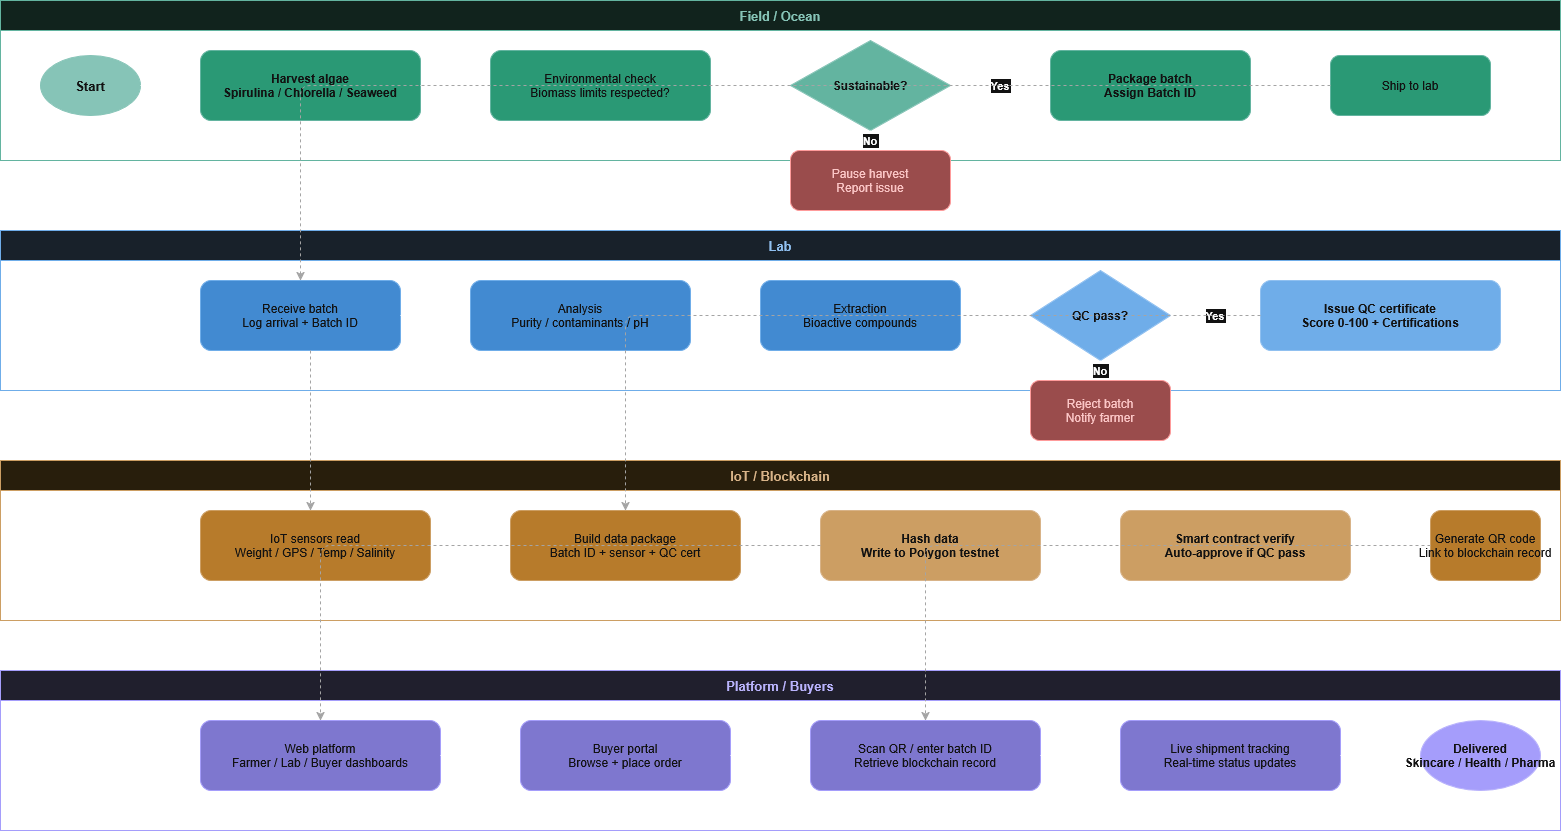

The diagram above was exported from draw.io. Its source (the exported page's mxGraphModel, read from the mxfile embedded in the PNG):
<mxGraphModel dx="717" dy="365" grid="1" gridSize="10" guides="1" tooltips="1" connect="1" arrows="1" fold="1" page="1" pageScale="1" pageWidth="850" pageHeight="1100" math="0" shadow="0">
  <root>
    <mxCell id="0" />
    <mxCell id="1" parent="0" />
    <mxCell id="WY3q_wx9wUCTxXUQQZFf-62" parent="1" style="swimlane;startSize=30;fillColor=#e1f5ee;strokeColor=#0F6E56;fontColor=#085041;fontStyle=1;fontSize=13;" value="Field / Ocean" vertex="1">
      <mxGeometry height="160" width="1560" x="480" y="150" as="geometry" />
    </mxCell>
    <mxCell id="WY3q_wx9wUCTxXUQQZFf-63" parent="WY3q_wx9wUCTxXUQQZFf-62" style="ellipse;fillColor=#085041;strokeColor=#085041;fontColor=#ffffff;fontStyle=1;fontSize=13;" value="Start" vertex="1">
      <mxGeometry height="60" width="100" x="40" y="55" as="geometry" />
    </mxCell>
    <mxCell id="WY3q_wx9wUCTxXUQQZFf-64" parent="WY3q_wx9wUCTxXUQQZFf-62" style="rounded=1;fillColor=#1D9E75;strokeColor=#0F6E56;fontColor=#ffffff;fontStyle=1;fontSize=12;" value="Harvest algae&#10;Spirulina / Chlorella / Seaweed" vertex="1">
      <mxGeometry height="70" width="220" x="200" y="50" as="geometry" />
    </mxCell>
    <mxCell id="WY3q_wx9wUCTxXUQQZFf-65" parent="WY3q_wx9wUCTxXUQQZFf-62" style="rounded=1;fillColor=#1D9E75;strokeColor=#0F6E56;fontColor=#ffffff;fontSize=12;" value="Environmental check&#10;Biomass limits respected?" vertex="1">
      <mxGeometry height="70" width="220" x="490" y="50" as="geometry" />
    </mxCell>
    <mxCell id="WY3q_wx9wUCTxXUQQZFf-66" parent="WY3q_wx9wUCTxXUQQZFf-62" style="rhombus;fillColor=#0F6E56;strokeColor=#085041;fontColor=#ffffff;fontStyle=1;fontSize=12;" value="Sustainable?" vertex="1">
      <mxGeometry height="90" width="160" x="790" y="40" as="geometry" />
    </mxCell>
    <mxCell id="WY3q_wx9wUCTxXUQQZFf-67" parent="WY3q_wx9wUCTxXUQQZFf-62" style="rounded=1;fillColor=#F09595;strokeColor=#A32D2D;fontColor=#501313;fontSize=12;" value="Pause harvest&#10;Report issue" vertex="1">
      <mxGeometry height="60" width="160" x="790" y="150" as="geometry" />
    </mxCell>
    <mxCell id="WY3q_wx9wUCTxXUQQZFf-68" parent="WY3q_wx9wUCTxXUQQZFf-62" style="rounded=1;fillColor=#1D9E75;strokeColor=#0F6E56;fontColor=#ffffff;fontStyle=1;fontSize=12;" value="Package batch&#10;Assign Batch ID" vertex="1">
      <mxGeometry height="70" width="200" x="1050" y="50" as="geometry" />
    </mxCell>
    <mxCell id="WY3q_wx9wUCTxXUQQZFf-69" parent="WY3q_wx9wUCTxXUQQZFf-62" style="rounded=1;fillColor=#1D9E75;strokeColor=#0F6E56;fontColor=#ffffff;fontSize=12;" value="Ship to lab" vertex="1">
      <mxGeometry height="60" width="160" x="1330" y="55" as="geometry" />
    </mxCell>
    <mxCell id="WY3q_wx9wUCTxXUQQZFf-70" edge="1" parent="WY3q_wx9wUCTxXUQQZFf-62" source="WY3q_wx9wUCTxXUQQZFf-63" style="edgeStyle=orthogonalEdgeStyle;" target="WY3q_wx9wUCTxXUQQZFf-64">
      <mxGeometry relative="1" as="geometry" />
    </mxCell>
    <mxCell id="WY3q_wx9wUCTxXUQQZFf-71" edge="1" parent="WY3q_wx9wUCTxXUQQZFf-62" source="WY3q_wx9wUCTxXUQQZFf-64" style="edgeStyle=orthogonalEdgeStyle;" target="WY3q_wx9wUCTxXUQQZFf-65">
      <mxGeometry relative="1" as="geometry" />
    </mxCell>
    <mxCell id="WY3q_wx9wUCTxXUQQZFf-72" edge="1" parent="WY3q_wx9wUCTxXUQQZFf-62" source="WY3q_wx9wUCTxXUQQZFf-65" style="edgeStyle=orthogonalEdgeStyle;" target="WY3q_wx9wUCTxXUQQZFf-66">
      <mxGeometry relative="1" as="geometry" />
    </mxCell>
    <mxCell id="WY3q_wx9wUCTxXUQQZFf-73" edge="1" parent="WY3q_wx9wUCTxXUQQZFf-62" source="WY3q_wx9wUCTxXUQQZFf-66" style="edgeStyle=orthogonalEdgeStyle;fontStyle=1;" target="WY3q_wx9wUCTxXUQQZFf-67" value="No">
      <mxGeometry relative="1" as="geometry" />
    </mxCell>
    <mxCell id="WY3q_wx9wUCTxXUQQZFf-74" edge="1" parent="WY3q_wx9wUCTxXUQQZFf-62" source="WY3q_wx9wUCTxXUQQZFf-66" style="edgeStyle=orthogonalEdgeStyle;fontStyle=1;" target="WY3q_wx9wUCTxXUQQZFf-68" value="Yes">
      <mxGeometry relative="1" as="geometry" />
    </mxCell>
    <mxCell id="WY3q_wx9wUCTxXUQQZFf-75" edge="1" parent="WY3q_wx9wUCTxXUQQZFf-62" source="WY3q_wx9wUCTxXUQQZFf-68" style="edgeStyle=orthogonalEdgeStyle;" target="WY3q_wx9wUCTxXUQQZFf-69">
      <mxGeometry relative="1" as="geometry" />
    </mxCell>
    <mxCell id="WY3q_wx9wUCTxXUQQZFf-76" parent="1" style="swimlane;startSize=30;fillColor=#e6f1fb;strokeColor=#185FA5;fontColor=#0C447C;fontStyle=1;fontSize=13;" value="Lab" vertex="1">
      <mxGeometry height="160" width="1560" x="480" y="380" as="geometry" />
    </mxCell>
    <mxCell id="WY3q_wx9wUCTxXUQQZFf-77" parent="WY3q_wx9wUCTxXUQQZFf-76" style="rounded=1;fillColor=#378ADD;strokeColor=#185FA5;fontColor=#ffffff;fontSize=12;" value="Receive batch&#10;Log arrival + Batch ID" vertex="1">
      <mxGeometry height="70" width="200" x="200" y="50" as="geometry" />
    </mxCell>
    <mxCell id="WY3q_wx9wUCTxXUQQZFf-78" parent="WY3q_wx9wUCTxXUQQZFf-76" style="rounded=1;fillColor=#378ADD;strokeColor=#185FA5;fontColor=#ffffff;fontSize=12;" value="Analysis&#10;Purity / contaminants / pH" vertex="1">
      <mxGeometry height="70" width="220" x="470" y="50" as="geometry" />
    </mxCell>
    <mxCell id="WY3q_wx9wUCTxXUQQZFf-79" parent="WY3q_wx9wUCTxXUQQZFf-76" style="rounded=1;fillColor=#378ADD;strokeColor=#185FA5;fontColor=#ffffff;fontSize=12;" value="Extraction&#10;Bioactive compounds" vertex="1">
      <mxGeometry height="70" width="200" x="760" y="50" as="geometry" />
    </mxCell>
    <mxCell id="WY3q_wx9wUCTxXUQQZFf-80" parent="WY3q_wx9wUCTxXUQQZFf-76" style="rhombus;fillColor=#185FA5;strokeColor=#0C447C;fontColor=#ffffff;fontStyle=1;fontSize=12;" value="QC pass?" vertex="1">
      <mxGeometry height="90" width="140" x="1030" y="40" as="geometry" />
    </mxCell>
    <mxCell id="WY3q_wx9wUCTxXUQQZFf-81" parent="WY3q_wx9wUCTxXUQQZFf-76" style="rounded=1;fillColor=#F09595;strokeColor=#A32D2D;fontColor=#501313;fontSize=12;" value="Reject batch&#10;Notify farmer" vertex="1">
      <mxGeometry height="60" width="140" x="1030" y="150" as="geometry" />
    </mxCell>
    <mxCell id="WY3q_wx9wUCTxXUQQZFf-82" parent="WY3q_wx9wUCTxXUQQZFf-76" style="rounded=1;fillColor=#185FA5;strokeColor=#0C447C;fontColor=#ffffff;fontStyle=1;fontSize=12;" value="Issue QC certificate&#10;Score 0-100 + Certifications" vertex="1">
      <mxGeometry height="70" width="240" x="1260" y="50" as="geometry" />
    </mxCell>
    <mxCell id="WY3q_wx9wUCTxXUQQZFf-83" edge="1" parent="WY3q_wx9wUCTxXUQQZFf-76" source="WY3q_wx9wUCTxXUQQZFf-77" style="edgeStyle=orthogonalEdgeStyle;" target="WY3q_wx9wUCTxXUQQZFf-78">
      <mxGeometry relative="1" as="geometry" />
    </mxCell>
    <mxCell id="WY3q_wx9wUCTxXUQQZFf-84" edge="1" parent="WY3q_wx9wUCTxXUQQZFf-76" source="WY3q_wx9wUCTxXUQQZFf-78" style="edgeStyle=orthogonalEdgeStyle;" target="WY3q_wx9wUCTxXUQQZFf-79">
      <mxGeometry relative="1" as="geometry" />
    </mxCell>
    <mxCell id="WY3q_wx9wUCTxXUQQZFf-85" edge="1" parent="WY3q_wx9wUCTxXUQQZFf-76" source="WY3q_wx9wUCTxXUQQZFf-79" style="edgeStyle=orthogonalEdgeStyle;" target="WY3q_wx9wUCTxXUQQZFf-80">
      <mxGeometry relative="1" as="geometry" />
    </mxCell>
    <mxCell id="WY3q_wx9wUCTxXUQQZFf-86" edge="1" parent="WY3q_wx9wUCTxXUQQZFf-76" source="WY3q_wx9wUCTxXUQQZFf-80" style="edgeStyle=orthogonalEdgeStyle;fontStyle=1;" value="No">
      <mxGeometry relative="1" as="geometry">
        <mxPoint x="1100" y="150" as="targetPoint" />
      </mxGeometry>
    </mxCell>
    <mxCell id="WY3q_wx9wUCTxXUQQZFf-87" edge="1" parent="WY3q_wx9wUCTxXUQQZFf-76" source="WY3q_wx9wUCTxXUQQZFf-80" style="edgeStyle=orthogonalEdgeStyle;fontStyle=1;" value="Yes">
      <mxGeometry relative="1" as="geometry">
        <mxPoint x="1260" y="85" as="targetPoint" />
      </mxGeometry>
    </mxCell>
    <mxCell id="WY3q_wx9wUCTxXUQQZFf-88" parent="1" style="swimlane;startSize=30;fillColor=#faeeda;strokeColor=#854F0B;fontColor=#633806;fontStyle=1;fontSize=13;" value="IoT / Blockchain" vertex="1">
      <mxGeometry height="160" width="1560" x="480" y="610" as="geometry" />
    </mxCell>
    <mxCell id="WY3q_wx9wUCTxXUQQZFf-89" parent="WY3q_wx9wUCTxXUQQZFf-88" style="rounded=1;fillColor=#BA7517;strokeColor=#854F0B;fontColor=#ffffff;fontSize=12;" value="IoT sensors read&#10;Weight / GPS / Temp / Salinity" vertex="1">
      <mxGeometry height="70" width="230" x="200" y="50" as="geometry" />
    </mxCell>
    <mxCell id="WY3q_wx9wUCTxXUQQZFf-90" parent="WY3q_wx9wUCTxXUQQZFf-88" style="rounded=1;fillColor=#BA7517;strokeColor=#854F0B;fontColor=#ffffff;fontSize=12;" value="Build data package&#10;Batch ID + sensor + QC cert" vertex="1">
      <mxGeometry height="70" width="230" x="510" y="50" as="geometry" />
    </mxCell>
    <mxCell id="WY3q_wx9wUCTxXUQQZFf-91" parent="WY3q_wx9wUCTxXUQQZFf-88" style="rounded=1;fillColor=#854F0B;strokeColor=#633806;fontColor=#ffffff;fontStyle=1;fontSize=12;" value="Hash data&#10;Write to Polygon testnet" vertex="1">
      <mxGeometry height="70" width="220" x="820" y="50" as="geometry" />
    </mxCell>
    <mxCell id="WY3q_wx9wUCTxXUQQZFf-92" parent="WY3q_wx9wUCTxXUQQZFf-88" style="rounded=1;fillColor=#854F0B;strokeColor=#633806;fontColor=#ffffff;fontStyle=1;fontSize=12;" value="Smart contract verify&#10;Auto-approve if QC pass" vertex="1">
      <mxGeometry height="70" width="230" x="1120" y="50" as="geometry" />
    </mxCell>
    <mxCell id="WY3q_wx9wUCTxXUQQZFf-93" parent="WY3q_wx9wUCTxXUQQZFf-88" style="rounded=1;fillColor=#BA7517;strokeColor=#854F0B;fontColor=#ffffff;fontSize=12;" value="Generate QR code&#10;Link to blockchain record" vertex="1">
      <mxGeometry height="70" width="110" x="1430" y="50" as="geometry" />
    </mxCell>
    <mxCell id="WY3q_wx9wUCTxXUQQZFf-94" edge="1" parent="WY3q_wx9wUCTxXUQQZFf-88" source="WY3q_wx9wUCTxXUQQZFf-89" style="edgeStyle=orthogonalEdgeStyle;" target="WY3q_wx9wUCTxXUQQZFf-90">
      <mxGeometry relative="1" as="geometry" />
    </mxCell>
    <mxCell id="WY3q_wx9wUCTxXUQQZFf-95" edge="1" parent="WY3q_wx9wUCTxXUQQZFf-88" source="WY3q_wx9wUCTxXUQQZFf-90" style="edgeStyle=orthogonalEdgeStyle;" target="WY3q_wx9wUCTxXUQQZFf-91">
      <mxGeometry relative="1" as="geometry" />
    </mxCell>
    <mxCell id="WY3q_wx9wUCTxXUQQZFf-96" edge="1" parent="WY3q_wx9wUCTxXUQQZFf-88" source="WY3q_wx9wUCTxXUQQZFf-91" style="edgeStyle=orthogonalEdgeStyle;" target="WY3q_wx9wUCTxXUQQZFf-92">
      <mxGeometry relative="1" as="geometry" />
    </mxCell>
    <mxCell id="WY3q_wx9wUCTxXUQQZFf-97" edge="1" parent="WY3q_wx9wUCTxXUQQZFf-88" source="WY3q_wx9wUCTxXUQQZFf-92" style="edgeStyle=orthogonalEdgeStyle;" target="WY3q_wx9wUCTxXUQQZFf-93">
      <mxGeometry relative="1" as="geometry" />
    </mxCell>
    <mxCell id="WY3q_wx9wUCTxXUQQZFf-98" parent="1" style="swimlane;startSize=30;fillColor=#eeedfe;strokeColor=#534AB7;fontColor=#3C3489;fontStyle=1;fontSize=13;" value="Platform / Buyers" vertex="1">
      <mxGeometry height="160" width="1560" x="480" y="820" as="geometry" />
    </mxCell>
    <mxCell id="WY3q_wx9wUCTxXUQQZFf-99" parent="WY3q_wx9wUCTxXUQQZFf-98" style="rounded=1;fillColor=#7F77DD;strokeColor=#534AB7;fontColor=#ffffff;fontSize=12;" value="Web platform&#10;Farmer / Lab / Buyer dashboards" vertex="1">
      <mxGeometry height="70" width="240" x="200" y="50" as="geometry" />
    </mxCell>
    <mxCell id="WY3q_wx9wUCTxXUQQZFf-100" parent="WY3q_wx9wUCTxXUQQZFf-98" style="rounded=1;fillColor=#7F77DD;strokeColor=#534AB7;fontColor=#ffffff;fontSize=12;" value="Buyer portal&#10;Browse + place order" vertex="1">
      <mxGeometry height="70" width="210" x="520" y="50" as="geometry" />
    </mxCell>
    <mxCell id="WY3q_wx9wUCTxXUQQZFf-101" parent="WY3q_wx9wUCTxXUQQZFf-98" style="rounded=1;fillColor=#7F77DD;strokeColor=#534AB7;fontColor=#ffffff;fontSize=12;" value="Scan QR / enter batch ID&#10;Retrieve blockchain record" vertex="1">
      <mxGeometry height="70" width="230" x="810" y="50" as="geometry" />
    </mxCell>
    <mxCell id="WY3q_wx9wUCTxXUQQZFf-102" parent="WY3q_wx9wUCTxXUQQZFf-98" style="rounded=1;fillColor=#7F77DD;strokeColor=#534AB7;fontColor=#ffffff;fontSize=12;" value="Live shipment tracking&#10;Real-time status updates" vertex="1">
      <mxGeometry height="70" width="220" x="1120" y="50" as="geometry" />
    </mxCell>
    <mxCell id="WY3q_wx9wUCTxXUQQZFf-103" parent="WY3q_wx9wUCTxXUQQZFf-98" style="ellipse;fillColor=#534AB7;strokeColor=#3C3489;fontColor=#ffffff;fontStyle=1;fontSize=12;" value="Delivered&#10;Skincare / Health / Pharma" vertex="1">
      <mxGeometry height="70" width="120" x="1420" y="50" as="geometry" />
    </mxCell>
    <mxCell id="WY3q_wx9wUCTxXUQQZFf-104" edge="1" parent="WY3q_wx9wUCTxXUQQZFf-98" source="WY3q_wx9wUCTxXUQQZFf-99" style="edgeStyle=orthogonalEdgeStyle;" target="WY3q_wx9wUCTxXUQQZFf-100">
      <mxGeometry relative="1" as="geometry" />
    </mxCell>
    <mxCell id="WY3q_wx9wUCTxXUQQZFf-105" edge="1" parent="WY3q_wx9wUCTxXUQQZFf-98" source="WY3q_wx9wUCTxXUQQZFf-100" style="edgeStyle=orthogonalEdgeStyle;" target="WY3q_wx9wUCTxXUQQZFf-101">
      <mxGeometry relative="1" as="geometry" />
    </mxCell>
    <mxCell id="WY3q_wx9wUCTxXUQQZFf-106" edge="1" parent="WY3q_wx9wUCTxXUQQZFf-98" source="WY3q_wx9wUCTxXUQQZFf-101" style="edgeStyle=orthogonalEdgeStyle;" target="WY3q_wx9wUCTxXUQQZFf-102">
      <mxGeometry relative="1" as="geometry" />
    </mxCell>
    <mxCell id="WY3q_wx9wUCTxXUQQZFf-107" edge="1" parent="WY3q_wx9wUCTxXUQQZFf-98" source="WY3q_wx9wUCTxXUQQZFf-102" style="edgeStyle=orthogonalEdgeStyle;" target="WY3q_wx9wUCTxXUQQZFf-103">
      <mxGeometry relative="1" as="geometry" />
    </mxCell>
    <mxCell id="WY3q_wx9wUCTxXUQQZFf-108" edge="1" parent="1" source="WY3q_wx9wUCTxXUQQZFf-69" style="edgeStyle=orthogonalEdgeStyle;dashed=1;strokeColor=#555555;" target="WY3q_wx9wUCTxXUQQZFf-77">
      <mxGeometry relative="1" as="geometry" />
    </mxCell>
    <mxCell id="WY3q_wx9wUCTxXUQQZFf-109" edge="1" parent="1" source="WY3q_wx9wUCTxXUQQZFf-77" style="edgeStyle=orthogonalEdgeStyle;dashed=1;strokeColor=#555555;" target="WY3q_wx9wUCTxXUQQZFf-89">
      <mxGeometry relative="1" as="geometry">
        <Array as="points">
          <mxPoint x="790" y="620" />
          <mxPoint x="790" y="620" />
        </Array>
      </mxGeometry>
    </mxCell>
    <mxCell id="WY3q_wx9wUCTxXUQQZFf-110" edge="1" parent="1" source="WY3q_wx9wUCTxXUQQZFf-82" style="edgeStyle=orthogonalEdgeStyle;dashed=1;strokeColor=#555555;" target="WY3q_wx9wUCTxXUQQZFf-90">
      <mxGeometry relative="1" as="geometry" />
    </mxCell>
    <mxCell id="WY3q_wx9wUCTxXUQQZFf-111" edge="1" parent="1" source="WY3q_wx9wUCTxXUQQZFf-93" style="edgeStyle=orthogonalEdgeStyle;dashed=1;strokeColor=#555555;" target="WY3q_wx9wUCTxXUQQZFf-101">
      <mxGeometry relative="1" as="geometry" />
    </mxCell>
    <mxCell id="WY3q_wx9wUCTxXUQQZFf-112" edge="1" parent="1" source="WY3q_wx9wUCTxXUQQZFf-91" style="edgeStyle=orthogonalEdgeStyle;dashed=1;strokeColor=#555555;" target="WY3q_wx9wUCTxXUQQZFf-99">
      <mxGeometry relative="1" as="geometry" />
    </mxCell>
  </root>
</mxGraphModel>